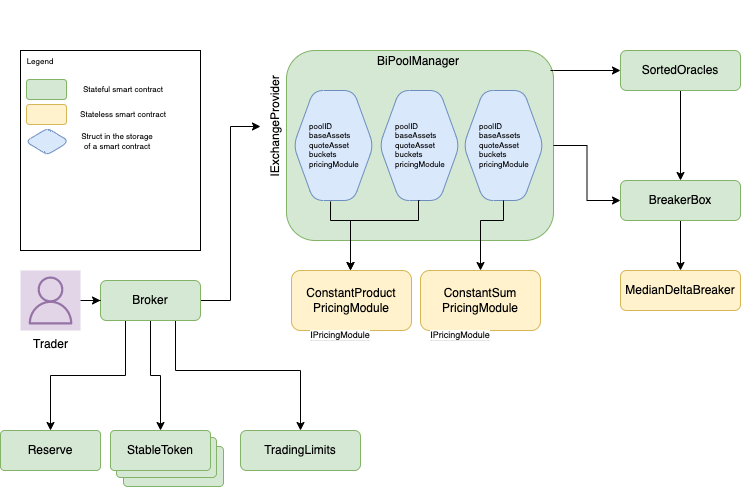

The diagram above was exported from draw.io. Its source (the exported page's mxGraphModel, read from the mxfile embedded in the PNG):
<mxGraphModel dx="1282" dy="1786" grid="1" gridSize="10" guides="1" tooltips="1" connect="1" arrows="1" fold="1" page="1" pageScale="1" pageWidth="827" pageHeight="1169" math="0" shadow="0">
  <root>
    <mxCell id="0" />
    <mxCell id="1" parent="0" />
    <mxCell id="3SA6l8iI3eqUDL_iEFDo-16" style="edgeStyle=orthogonalEdgeStyle;rounded=0;orthogonalLoop=1;jettySize=auto;html=1;exitX=0.5;exitY=1;exitDx=0;exitDy=0;" parent="1" source="3SA6l8iI3eqUDL_iEFDo-1" target="3SA6l8iI3eqUDL_iEFDo-9" edge="1">
      <mxGeometry relative="1" as="geometry" />
    </mxCell>
    <mxCell id="3SA6l8iI3eqUDL_iEFDo-17" style="edgeStyle=orthogonalEdgeStyle;rounded=0;orthogonalLoop=1;jettySize=auto;html=1;exitX=0.25;exitY=1;exitDx=0;exitDy=0;entryX=0.5;entryY=0;entryDx=0;entryDy=0;" parent="1" source="3SA6l8iI3eqUDL_iEFDo-1" target="3SA6l8iI3eqUDL_iEFDo-6" edge="1">
      <mxGeometry relative="1" as="geometry" />
    </mxCell>
    <mxCell id="3SA6l8iI3eqUDL_iEFDo-41" style="edgeStyle=orthogonalEdgeStyle;rounded=0;orthogonalLoop=1;jettySize=auto;html=1;exitX=0.5;exitY=0;exitDx=0;exitDy=0;entryX=0.5;entryY=0;entryDx=0;entryDy=0;fontSize=9;strokeColor=none;" parent="1" target="3SA6l8iI3eqUDL_iEFDo-23" edge="1">
      <mxGeometry relative="1" as="geometry">
        <mxPoint x="280.625" y="298.75" as="sourcePoint" />
      </mxGeometry>
    </mxCell>
    <mxCell id="3SA6l8iI3eqUDL_iEFDo-57" style="edgeStyle=orthogonalEdgeStyle;rounded=0;orthogonalLoop=1;jettySize=auto;html=1;exitX=1;exitY=0.5;exitDx=0;exitDy=0;entryX=0.5;entryY=0;entryDx=0;entryDy=0;fontSize=9;fontColor=none;strokeColor=default;" parent="1" source="3SA6l8iI3eqUDL_iEFDo-1" target="3SA6l8iI3eqUDL_iEFDo-23" edge="1">
      <mxGeometry relative="1" as="geometry" />
    </mxCell>
    <mxCell id="3SA6l8iI3eqUDL_iEFDo-97" style="edgeStyle=orthogonalEdgeStyle;rounded=0;orthogonalLoop=1;jettySize=auto;html=1;exitX=0.75;exitY=1;exitDx=0;exitDy=0;fontSize=8;fontColor=none;strokeColor=default;entryX=0.5;entryY=0;entryDx=0;entryDy=0;" parent="1" source="3SA6l8iI3eqUDL_iEFDo-1" target="dkZlNMmU6gdh4V46PGnX-2" edge="1">
      <mxGeometry relative="1" as="geometry">
        <mxPoint x="260" y="390" as="targetPoint" />
        <Array as="points">
          <mxPoint x="195" y="240" />
          <mxPoint x="320" y="240" />
        </Array>
      </mxGeometry>
    </mxCell>
    <mxCell id="3SA6l8iI3eqUDL_iEFDo-1" value="Broker" style="whiteSpace=wrap;html=1;align=center;rounded=1;fillColor=#d5e8d4;strokeColor=#82b366;" parent="1" vertex="1">
      <mxGeometry x="120" y="150" width="100" height="40" as="geometry" />
    </mxCell>
    <mxCell id="3SA6l8iI3eqUDL_iEFDo-3" style="edgeStyle=orthogonalEdgeStyle;rounded=0;orthogonalLoop=1;jettySize=auto;html=1;" parent="1" source="3SA6l8iI3eqUDL_iEFDo-2" target="3SA6l8iI3eqUDL_iEFDo-1" edge="1">
      <mxGeometry relative="1" as="geometry" />
    </mxCell>
    <mxCell id="3SA6l8iI3eqUDL_iEFDo-2" value="Trader&lt;br&gt;" style="sketch=0;outlineConnect=0;strokeColor=#9673a6;fillColor=#e1d5e7;dashed=0;verticalLabelPosition=bottom;verticalAlign=top;align=center;html=1;fontSize=12;fontStyle=0;aspect=fixed;shape=mxgraph.aws4.resourceIcon;resIcon=mxgraph.aws4.user;" parent="1" vertex="1">
      <mxGeometry x="40" y="140" width="60" height="60" as="geometry" />
    </mxCell>
    <mxCell id="3SA6l8iI3eqUDL_iEFDo-6" value="Reserve" style="rounded=1;arcSize=10;whiteSpace=wrap;html=1;align=center;fillColor=#d5e8d4;strokeColor=#82b366;" parent="1" vertex="1">
      <mxGeometry x="20" y="300" width="100" height="40" as="geometry" />
    </mxCell>
    <mxCell id="3SA6l8iI3eqUDL_iEFDo-10" value="" style="group" parent="1" connectable="0" vertex="1">
      <mxGeometry x="130" y="300" width="113" height="56" as="geometry" />
    </mxCell>
    <mxCell id="3SA6l8iI3eqUDL_iEFDo-7" value="" style="rounded=1;arcSize=10;whiteSpace=wrap;html=1;align=center;fillColor=#d5e8d4;strokeColor=#82b366;" parent="3SA6l8iI3eqUDL_iEFDo-10" vertex="1">
      <mxGeometry x="13" y="16" width="100" height="40" as="geometry" />
    </mxCell>
    <mxCell id="3SA6l8iI3eqUDL_iEFDo-8" value="" style="rounded=1;arcSize=10;whiteSpace=wrap;html=1;align=center;fillColor=#d5e8d4;strokeColor=#82b366;" parent="3SA6l8iI3eqUDL_iEFDo-10" vertex="1">
      <mxGeometry x="6" y="7" width="100" height="40" as="geometry" />
    </mxCell>
    <mxCell id="3SA6l8iI3eqUDL_iEFDo-9" value="StableToken" style="rounded=1;arcSize=10;whiteSpace=wrap;html=1;align=center;fillColor=#d5e8d4;strokeColor=#82b366;" parent="3SA6l8iI3eqUDL_iEFDo-10" vertex="1">
      <mxGeometry width="100" height="40" as="geometry" />
    </mxCell>
    <mxCell id="3SA6l8iI3eqUDL_iEFDo-20" value="ConstantProduct&lt;br&gt;PricingModule" style="rounded=1;whiteSpace=wrap;html=1;fillColor=#fff2cc;strokeColor=#d6b656;" parent="1" vertex="1">
      <mxGeometry x="311" y="140" width="120" height="60" as="geometry" />
    </mxCell>
    <mxCell id="3SA6l8iI3eqUDL_iEFDo-22" value="ConstantSum&lt;br&gt;PricingModule" style="rounded=1;whiteSpace=wrap;html=1;fillColor=#fff2cc;strokeColor=#d6b656;" parent="1" vertex="1">
      <mxGeometry x="440" y="140" width="120" height="60" as="geometry" />
    </mxCell>
    <mxCell id="3SA6l8iI3eqUDL_iEFDo-30" value="" style="group" parent="1" connectable="0" vertex="1">
      <mxGeometry x="280" y="-130" width="291" height="240" as="geometry" />
    </mxCell>
    <mxCell id="3SA6l8iI3eqUDL_iEFDo-28" value="" style="group" parent="3SA6l8iI3eqUDL_iEFDo-30" connectable="0" vertex="1">
      <mxGeometry x="23" width="270" height="240" as="geometry" />
    </mxCell>
    <mxCell id="3SA6l8iI3eqUDL_iEFDo-18" value="" style="rounded=1;whiteSpace=wrap;html=1;fillColor=#d5e8d4;strokeColor=#82b366;" parent="3SA6l8iI3eqUDL_iEFDo-28" vertex="1">
      <mxGeometry x="3" y="50" width="267" height="190" as="geometry" />
    </mxCell>
    <mxCell id="3SA6l8iI3eqUDL_iEFDo-32" value="BiPoolManager" style="text;html=1;strokeColor=none;fillColor=none;align=center;verticalAlign=middle;whiteSpace=wrap;rounded=0;" parent="3SA6l8iI3eqUDL_iEFDo-28" vertex="1">
      <mxGeometry x="45" y="50" width="180" height="21" as="geometry" />
    </mxCell>
    <mxCell id="3SA6l8iI3eqUDL_iEFDo-62" value="" style="group" parent="3SA6l8iI3eqUDL_iEFDo-28" connectable="0" vertex="1">
      <mxGeometry x="10" y="90" width="80" height="110" as="geometry" />
    </mxCell>
    <mxCell id="3SA6l8iI3eqUDL_iEFDo-60" value="" style="shape=hexagon;perimeter=hexagonPerimeter2;whiteSpace=wrap;html=1;fixedSize=1;rounded=1;labelBackgroundColor=#FFFFFF;fontSize=9;align=left;fillColor=#dae8fc;strokeColor=#6c8ebf;" parent="3SA6l8iI3eqUDL_iEFDo-62" vertex="1">
      <mxGeometry width="80" height="110" as="geometry" />
    </mxCell>
    <mxCell id="3SA6l8iI3eqUDL_iEFDo-61" value="poolID&lt;br&gt;baseAssets&lt;br&gt;quoteAsset&lt;br&gt;buckets&lt;br&gt;pricingModule" style="text;html=1;strokeColor=none;fillColor=none;align=left;verticalAlign=middle;whiteSpace=wrap;rounded=0;labelBackgroundColor=none;fontSize=8;fontColor=none;" parent="3SA6l8iI3eqUDL_iEFDo-62" vertex="1">
      <mxGeometry x="14" y="30" width="60" height="50" as="geometry" />
    </mxCell>
    <mxCell id="3SA6l8iI3eqUDL_iEFDo-70" value="" style="group" parent="3SA6l8iI3eqUDL_iEFDo-28" connectable="0" vertex="1">
      <mxGeometry x="96" y="90" width="80" height="110" as="geometry" />
    </mxCell>
    <mxCell id="3SA6l8iI3eqUDL_iEFDo-71" value="" style="shape=hexagon;perimeter=hexagonPerimeter2;whiteSpace=wrap;html=1;fixedSize=1;rounded=1;labelBackgroundColor=#FFFFFF;fontSize=9;align=left;fillColor=#dae8fc;strokeColor=#6c8ebf;" parent="3SA6l8iI3eqUDL_iEFDo-70" vertex="1">
      <mxGeometry width="80" height="110" as="geometry" />
    </mxCell>
    <mxCell id="3SA6l8iI3eqUDL_iEFDo-72" value="poolID&lt;br&gt;baseAssets&lt;br&gt;quoteAsset&lt;br&gt;buckets&lt;br&gt;pricingModule" style="text;html=1;strokeColor=none;fillColor=none;align=left;verticalAlign=middle;whiteSpace=wrap;rounded=0;labelBackgroundColor=none;fontSize=8;fontColor=none;" parent="3SA6l8iI3eqUDL_iEFDo-70" vertex="1">
      <mxGeometry x="14" y="30" width="60" height="50" as="geometry" />
    </mxCell>
    <mxCell id="3SA6l8iI3eqUDL_iEFDo-74" value="" style="group" parent="3SA6l8iI3eqUDL_iEFDo-28" connectable="0" vertex="1">
      <mxGeometry x="180" y="90" width="80" height="110" as="geometry" />
    </mxCell>
    <mxCell id="3SA6l8iI3eqUDL_iEFDo-75" value="" style="shape=hexagon;perimeter=hexagonPerimeter2;whiteSpace=wrap;html=1;fixedSize=1;rounded=1;labelBackgroundColor=#FFFFFF;fontSize=9;align=left;fillColor=#dae8fc;strokeColor=#6c8ebf;" parent="3SA6l8iI3eqUDL_iEFDo-74" vertex="1">
      <mxGeometry width="80" height="110" as="geometry" />
    </mxCell>
    <mxCell id="3SA6l8iI3eqUDL_iEFDo-76" value="poolID&lt;br&gt;baseAssets&lt;br&gt;quoteAsset&lt;br&gt;buckets&lt;br&gt;pricingModule" style="text;html=1;strokeColor=none;fillColor=none;align=left;verticalAlign=middle;whiteSpace=wrap;rounded=0;labelBackgroundColor=none;fontSize=8;fontColor=none;" parent="3SA6l8iI3eqUDL_iEFDo-74" vertex="1">
      <mxGeometry x="14" y="30" width="60" height="50" as="geometry" />
    </mxCell>
    <mxCell id="3SA6l8iI3eqUDL_iEFDo-23" value="IExchangeProvider" style="text;html=1;strokeColor=none;fillColor=none;align=center;verticalAlign=middle;whiteSpace=wrap;rounded=0;rotation=-90;" parent="3SA6l8iI3eqUDL_iEFDo-30" vertex="1">
      <mxGeometry x="-35" y="111" width="100" height="30" as="geometry" />
    </mxCell>
    <mxCell id="3SA6l8iI3eqUDL_iEFDo-36" style="edgeStyle=orthogonalEdgeStyle;rounded=0;orthogonalLoop=1;jettySize=auto;html=1;exitX=0.5;exitY=1;exitDx=0;exitDy=0;fontSize=9;entryX=0.5;entryY=0;entryDx=0;entryDy=0;" parent="1" source="3SA6l8iI3eqUDL_iEFDo-75" target="3SA6l8iI3eqUDL_iEFDo-22" edge="1">
      <mxGeometry relative="1" as="geometry">
        <mxPoint x="523" y="70" as="sourcePoint" />
        <mxPoint x="510" y="120" as="targetPoint" />
        <Array as="points">
          <mxPoint x="523" y="70" />
          <mxPoint x="523" y="90" />
          <mxPoint x="500" y="90" />
        </Array>
      </mxGeometry>
    </mxCell>
    <mxCell id="3SA6l8iI3eqUDL_iEFDo-37" style="edgeStyle=orthogonalEdgeStyle;rounded=0;orthogonalLoop=1;jettySize=auto;html=1;exitX=0.5;exitY=1;exitDx=0;exitDy=0;fontSize=9;" parent="1" source="3SA6l8iI3eqUDL_iEFDo-71" edge="1">
      <mxGeometry relative="1" as="geometry">
        <mxPoint x="438" y="70" as="sourcePoint" />
        <mxPoint x="370" y="140" as="targetPoint" />
        <Array as="points">
          <mxPoint x="438" y="70" />
          <mxPoint x="438" y="90" />
          <mxPoint x="370" y="90" />
        </Array>
      </mxGeometry>
    </mxCell>
    <mxCell id="3SA6l8iI3eqUDL_iEFDo-38" style="edgeStyle=orthogonalEdgeStyle;rounded=0;orthogonalLoop=1;jettySize=auto;html=1;exitX=0.463;exitY=1.009;exitDx=0;exitDy=0;fontSize=9;exitPerimeter=0;" parent="1" source="3SA6l8iI3eqUDL_iEFDo-60" edge="1">
      <mxGeometry relative="1" as="geometry">
        <mxPoint x="370" y="140" as="targetPoint" />
        <mxPoint x="355.5" y="70" as="sourcePoint" />
        <Array as="points">
          <mxPoint x="350" y="90" />
          <mxPoint x="370" y="90" />
        </Array>
      </mxGeometry>
    </mxCell>
    <mxCell id="1uuIq_3757v-izIYD9pg-1" value="" style="edgeStyle=orthogonalEdgeStyle;rounded=0;orthogonalLoop=1;jettySize=auto;html=1;" parent="1" source="3SA6l8iI3eqUDL_iEFDo-39" target="dkZlNMmU6gdh4V46PGnX-1" edge="1">
      <mxGeometry relative="1" as="geometry" />
    </mxCell>
    <mxCell id="3SA6l8iI3eqUDL_iEFDo-39" value="SortedOracles" style="rounded=1;whiteSpace=wrap;html=1;fillColor=#d5e8d4;strokeColor=#82b366;" parent="1" vertex="1">
      <mxGeometry x="640" y="-80" width="120" height="40" as="geometry" />
    </mxCell>
    <mxCell id="3SA6l8iI3eqUDL_iEFDo-40" style="edgeStyle=orthogonalEdgeStyle;rounded=0;orthogonalLoop=1;jettySize=auto;html=1;fontSize=9;" parent="1" target="3SA6l8iI3eqUDL_iEFDo-39" edge="1">
      <mxGeometry relative="1" as="geometry">
        <mxPoint x="570" y="-60" as="sourcePoint" />
        <Array as="points">
          <mxPoint x="573" y="-60" />
        </Array>
      </mxGeometry>
    </mxCell>
    <mxCell id="3SA6l8iI3eqUDL_iEFDo-55" value="&lt;span style=&quot;background-color: rgb(255, 255, 255);&quot;&gt;IPricingModule&lt;/span&gt;" style="text;html=1;strokeColor=none;fillColor=none;align=center;verticalAlign=middle;whiteSpace=wrap;rounded=0;labelBackgroundColor=#E4E8E3;fontSize=9;" parent="1" vertex="1">
      <mxGeometry x="330" y="190" width="60" height="30" as="geometry" />
    </mxCell>
    <mxCell id="3SA6l8iI3eqUDL_iEFDo-56" value="&lt;span style=&quot;background-color: rgb(255, 255, 255);&quot;&gt;IPricingModule&lt;/span&gt;" style="text;html=1;strokeColor=none;fillColor=none;align=center;verticalAlign=middle;whiteSpace=wrap;rounded=0;labelBackgroundColor=#E4E8E3;fontSize=9;" parent="1" vertex="1">
      <mxGeometry x="450" y="190" width="60" height="30" as="geometry" />
    </mxCell>
    <mxCell id="3SA6l8iI3eqUDL_iEFDo-69" value="" style="rounded=0;whiteSpace=wrap;html=1;labelBackgroundColor=none;fontSize=8;fontColor=none;" parent="1" vertex="1">
      <mxGeometry x="40" y="-80" width="180" height="200" as="geometry" />
    </mxCell>
    <mxCell id="3SA6l8iI3eqUDL_iEFDo-80" value="" style="rounded=1;whiteSpace=wrap;html=1;labelBackgroundColor=none;fontSize=8;fillColor=#d5e8d4;strokeColor=#82b366;" parent="1" vertex="1">
      <mxGeometry x="46" y="-51" width="40" height="20" as="geometry" />
    </mxCell>
    <mxCell id="3SA6l8iI3eqUDL_iEFDo-83" value="Legend" style="text;html=1;strokeColor=none;fillColor=none;align=center;verticalAlign=middle;whiteSpace=wrap;rounded=0;labelBackgroundColor=none;fontSize=8;fontColor=none;" parent="1" vertex="1">
      <mxGeometry x="30" y="-84" width="60" height="30" as="geometry" />
    </mxCell>
    <mxCell id="3SA6l8iI3eqUDL_iEFDo-84" value="Stateless smart contract" style="text;html=1;strokeColor=none;fillColor=none;align=center;verticalAlign=middle;whiteSpace=wrap;rounded=0;labelBackgroundColor=none;fontSize=8;fontColor=none;" parent="1" vertex="1">
      <mxGeometry x="86" y="-31" width="114" height="30" as="geometry" />
    </mxCell>
    <mxCell id="3SA6l8iI3eqUDL_iEFDo-85" value="Stateful smart contract" style="text;html=1;strokeColor=none;fillColor=none;align=center;verticalAlign=middle;whiteSpace=wrap;rounded=0;labelBackgroundColor=none;fontSize=8;fontColor=none;" parent="1" vertex="1">
      <mxGeometry x="86" y="-56" width="114" height="30" as="geometry" />
    </mxCell>
    <mxCell id="3SA6l8iI3eqUDL_iEFDo-86" value="" style="rounded=1;whiteSpace=wrap;html=1;labelBackgroundColor=none;fontSize=8;fillColor=#fff2cc;strokeColor=#d6b656;" parent="1" vertex="1">
      <mxGeometry x="46" y="-26" width="40" height="20" as="geometry" />
    </mxCell>
    <mxCell id="3SA6l8iI3eqUDL_iEFDo-88" value="" style="shape=hexagon;perimeter=hexagonPerimeter2;whiteSpace=wrap;html=1;fixedSize=1;rounded=1;labelBackgroundColor=none;fontSize=8;fillColor=#dae8fc;strokeColor=#6c8ebf;" parent="1" vertex="1">
      <mxGeometry x="45" y="-1" width="44" height="24" as="geometry" />
    </mxCell>
    <mxCell id="3SA6l8iI3eqUDL_iEFDo-89" value="Struct in the storage&lt;br&gt;of a smart contract" style="text;html=1;strokeColor=none;fillColor=none;align=center;verticalAlign=middle;whiteSpace=wrap;rounded=0;labelBackgroundColor=none;fontSize=8;fontColor=none;" parent="1" vertex="1">
      <mxGeometry x="80" y="-4" width="114" height="30" as="geometry" />
    </mxCell>
    <mxCell id="Ia2p3yDJhyOE09CcWf8I-4" value="" style="edgeStyle=orthogonalEdgeStyle;rounded=0;orthogonalLoop=1;jettySize=auto;html=1;" edge="1" parent="1" source="dkZlNMmU6gdh4V46PGnX-1" target="Ia2p3yDJhyOE09CcWf8I-2">
      <mxGeometry relative="1" as="geometry" />
    </mxCell>
    <mxCell id="dkZlNMmU6gdh4V46PGnX-1" value="BreakerBox" style="rounded=1;whiteSpace=wrap;html=1;fillColor=#d5e8d4;strokeColor=#82b366;" parent="1" vertex="1">
      <mxGeometry x="640" y="50" width="120" height="40" as="geometry" />
    </mxCell>
    <mxCell id="dkZlNMmU6gdh4V46PGnX-2" value="TradingLimits" style="rounded=1;whiteSpace=wrap;html=1;fillColor=#d5e8d4;strokeColor=#82b366;" parent="1" vertex="1">
      <mxGeometry x="260" y="300" width="120" height="40" as="geometry" />
    </mxCell>
    <mxCell id="1uuIq_3757v-izIYD9pg-3" value="" style="edgeStyle=orthogonalEdgeStyle;rounded=0;orthogonalLoop=1;jettySize=auto;html=1;" parent="1" source="3SA6l8iI3eqUDL_iEFDo-18" target="dkZlNMmU6gdh4V46PGnX-1" edge="1">
      <mxGeometry relative="1" as="geometry" />
    </mxCell>
    <mxCell id="Ia2p3yDJhyOE09CcWf8I-2" value="MedianDeltaBreaker" style="rounded=1;whiteSpace=wrap;html=1;fillColor=#fff2cc;strokeColor=#d6b656;" vertex="1" parent="1">
      <mxGeometry x="640" y="140" width="120" height="40" as="geometry" />
    </mxCell>
  </root>
</mxGraphModel>